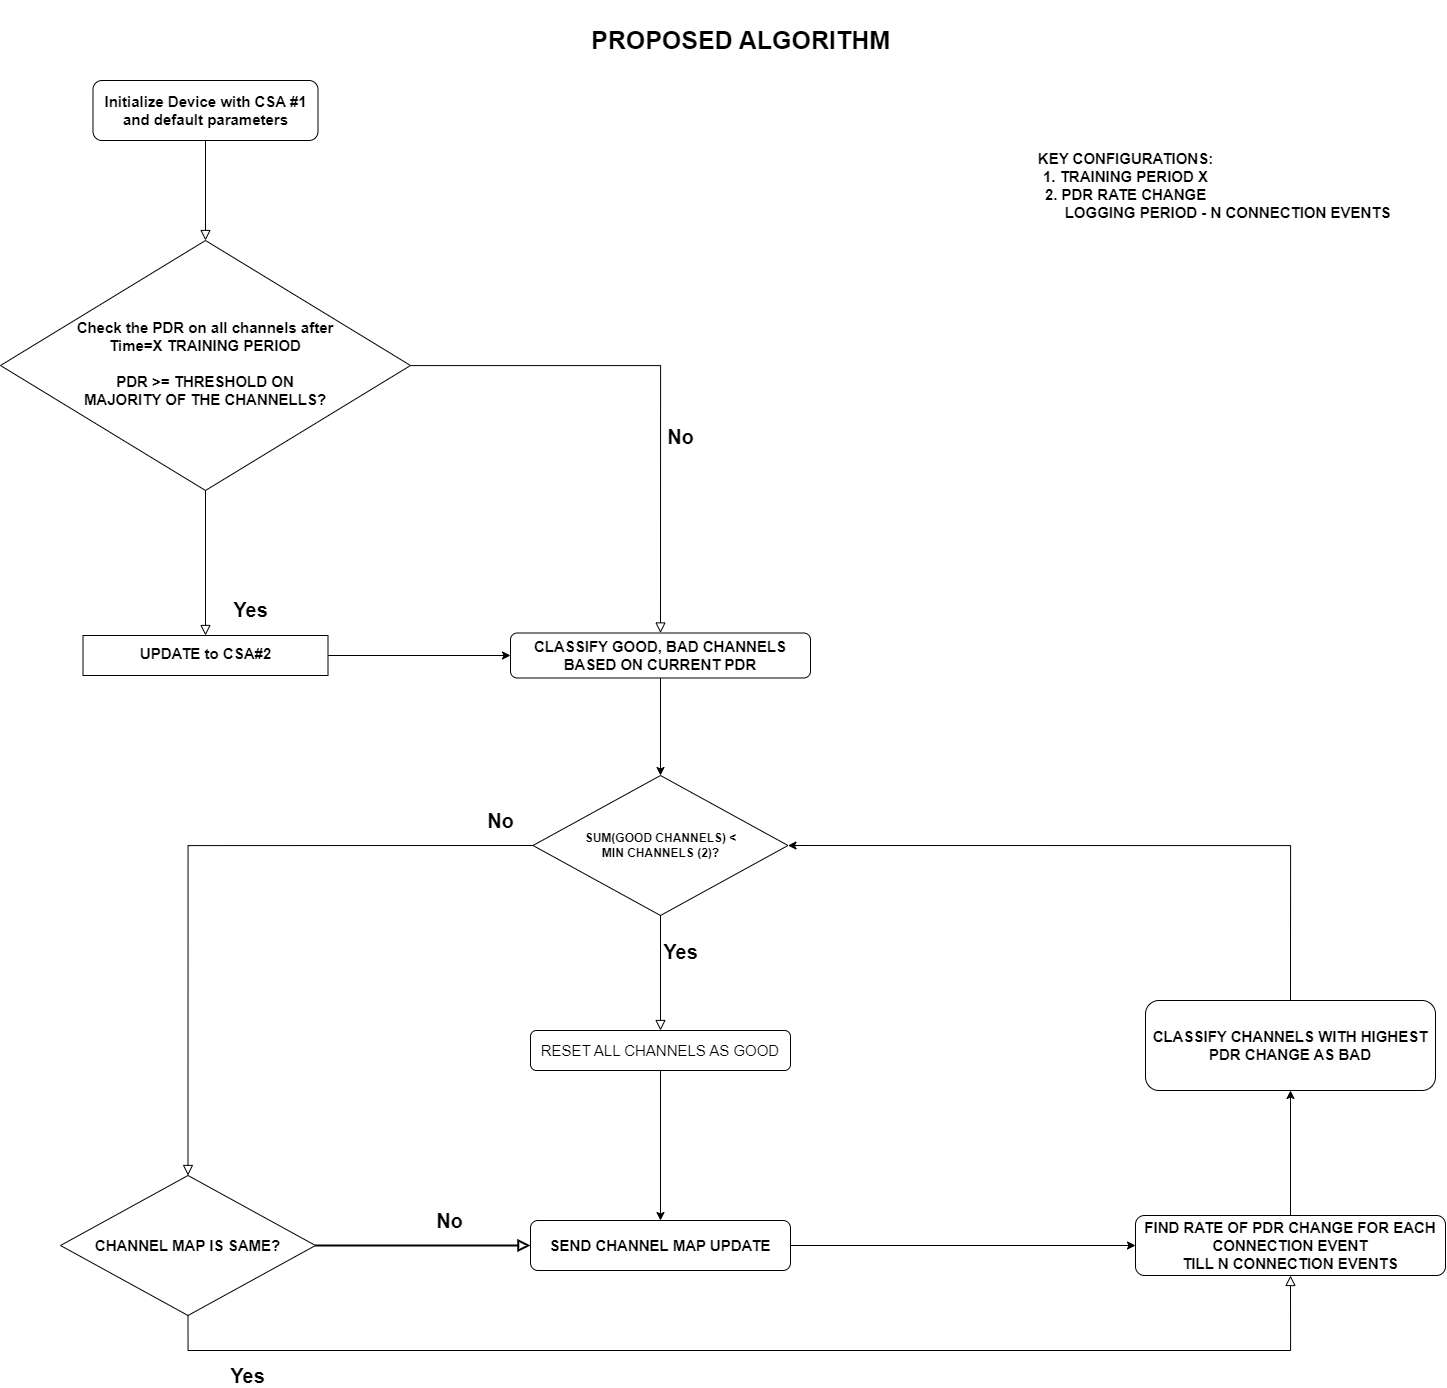

The diagram above was exported from draw.io. Its source (the exported page's mxGraphModel, read from the mxfile embedded in the PNG):
<mxGraphModel dx="3349" dy="2544" grid="1" gridSize="10" guides="1" tooltips="1" connect="1" arrows="1" fold="1" page="1" pageScale="1" pageWidth="827" pageHeight="1169" math="0" shadow="0">
  <root>
    <mxCell id="WIyWlLk6GJQsqaUBKTNV-0" />
    <mxCell id="WIyWlLk6GJQsqaUBKTNV-1" parent="WIyWlLk6GJQsqaUBKTNV-0" />
    <mxCell id="WIyWlLk6GJQsqaUBKTNV-2" value="" style="rounded=0;html=1;jettySize=auto;orthogonalLoop=1;fontSize=11;endArrow=block;endFill=0;endSize=8;strokeWidth=1;shadow=0;labelBackgroundColor=none;edgeStyle=orthogonalEdgeStyle;" parent="WIyWlLk6GJQsqaUBKTNV-1" source="WIyWlLk6GJQsqaUBKTNV-3" target="WIyWlLk6GJQsqaUBKTNV-6" edge="1">
      <mxGeometry relative="1" as="geometry" />
    </mxCell>
    <mxCell id="WIyWlLk6GJQsqaUBKTNV-3" value="&lt;font style=&quot;font-size: 15px;&quot;&gt;Initialize Device with CSA #1 and default parameters&lt;/font&gt;" style="rounded=1;whiteSpace=wrap;html=1;fontSize=15;glass=0;strokeWidth=1;shadow=0;fontStyle=1" parent="WIyWlLk6GJQsqaUBKTNV-1" vertex="1">
      <mxGeometry x="-247.5" y="-10" width="225" height="60" as="geometry" />
    </mxCell>
    <mxCell id="WIyWlLk6GJQsqaUBKTNV-4" value="Yes" style="rounded=0;html=1;jettySize=auto;orthogonalLoop=1;fontSize=20;endArrow=block;endFill=0;endSize=8;strokeWidth=1;shadow=0;labelBackgroundColor=none;edgeStyle=orthogonalEdgeStyle;fontStyle=1" parent="WIyWlLk6GJQsqaUBKTNV-1" source="WIyWlLk6GJQsqaUBKTNV-6" target="WIyWlLk6GJQsqaUBKTNV-10" edge="1">
      <mxGeometry x="0.6667" y="45" relative="1" as="geometry">
        <mxPoint y="-1" as="offset" />
      </mxGeometry>
    </mxCell>
    <mxCell id="WIyWlLk6GJQsqaUBKTNV-5" value="No" style="edgeStyle=orthogonalEdgeStyle;rounded=0;html=1;jettySize=auto;orthogonalLoop=1;fontSize=20;endArrow=block;endFill=0;endSize=8;strokeWidth=1;shadow=0;labelBackgroundColor=none;fontStyle=1;entryX=0.5;entryY=0;entryDx=0;entryDy=0;" parent="WIyWlLk6GJQsqaUBKTNV-1" source="WIyWlLk6GJQsqaUBKTNV-6" target="KZiq4D70HgU1kvEMjOXb-24" edge="1">
      <mxGeometry x="0.2365" y="20" relative="1" as="geometry">
        <mxPoint y="1" as="offset" />
        <mxPoint x="420" y="260" as="targetPoint" />
      </mxGeometry>
    </mxCell>
    <mxCell id="WIyWlLk6GJQsqaUBKTNV-6" value="&lt;font style=&quot;font-size: 15px;&quot;&gt;&lt;b&gt;Check the PDR on all channels after &lt;br&gt;Time=X TRAINING PERIOD&lt;br style=&quot;&quot;&gt;&lt;br style=&quot;&quot;&gt;PDR &amp;gt;= THRESHOLD ON &lt;br&gt;MAJORITY OF THE CHANNELLS?&lt;/b&gt;&lt;/font&gt;" style="rhombus;whiteSpace=wrap;html=1;shadow=0;fontFamily=Helvetica;fontSize=15;align=center;strokeWidth=1;spacing=6;spacingTop=-4;" parent="WIyWlLk6GJQsqaUBKTNV-1" vertex="1">
      <mxGeometry x="-340" y="150" width="410" height="250" as="geometry" />
    </mxCell>
    <mxCell id="KZiq4D70HgU1kvEMjOXb-26" style="edgeStyle=orthogonalEdgeStyle;rounded=0;orthogonalLoop=1;jettySize=auto;html=1;entryX=0;entryY=0.5;entryDx=0;entryDy=0;" edge="1" parent="WIyWlLk6GJQsqaUBKTNV-1" source="WIyWlLk6GJQsqaUBKTNV-10" target="KZiq4D70HgU1kvEMjOXb-24">
      <mxGeometry relative="1" as="geometry" />
    </mxCell>
    <mxCell id="WIyWlLk6GJQsqaUBKTNV-10" value="UPDATE to CSA#2" style="rectangle;whiteSpace=wrap;html=1;shadow=0;fontFamily=Helvetica;fontSize=15;align=center;strokeWidth=1;spacing=6;spacingTop=-4;fontStyle=1" parent="WIyWlLk6GJQsqaUBKTNV-1" vertex="1">
      <mxGeometry x="-257.5" y="545" width="245" height="40" as="geometry" />
    </mxCell>
    <mxCell id="KZiq4D70HgU1kvEMjOXb-21" value="&lt;b style=&quot;font-size: 15px;&quot;&gt;KEY CONFIGURATIONS:&lt;br style=&quot;font-size: 15px;&quot;&gt;1. TRAINING PERIOD X&lt;br style=&quot;font-size: 15px;&quot;&gt;2. PDR RATE CHANGE &lt;br style=&quot;font-size: 15px;&quot;&gt;&amp;nbsp; &amp;nbsp; &amp;nbsp; &amp;nbsp; &amp;nbsp; &amp;nbsp; &amp;nbsp; &amp;nbsp; &amp;nbsp; &amp;nbsp; &amp;nbsp; &amp;nbsp; &amp;nbsp; &amp;nbsp; &amp;nbsp; &amp;nbsp; &amp;nbsp; &amp;nbsp; &amp;nbsp; &amp;nbsp; &amp;nbsp; &amp;nbsp; &amp;nbsp; &amp;nbsp; &amp;nbsp;LOGGING PERIOD - N CONNECTION EVENTS&lt;/b&gt;" style="text;html=1;align=center;verticalAlign=middle;resizable=0;points=[];autosize=1;strokeColor=none;fillColor=none;fontSize=15;" vertex="1" parent="WIyWlLk6GJQsqaUBKTNV-1">
      <mxGeometry x="510" y="50" width="550" height="90" as="geometry" />
    </mxCell>
    <mxCell id="KZiq4D70HgU1kvEMjOXb-22" value="&lt;h1&gt;&lt;b&gt;&lt;font style=&quot;font-size: 25px;&quot;&gt;PROPOSED ALGORITHM&lt;/font&gt;&lt;/b&gt;&lt;/h1&gt;" style="text;html=1;align=center;verticalAlign=middle;resizable=0;points=[];autosize=1;strokeColor=none;fillColor=none;" vertex="1" parent="WIyWlLk6GJQsqaUBKTNV-1">
      <mxGeometry x="240" y="-90" width="320" height="80" as="geometry" />
    </mxCell>
    <mxCell id="KZiq4D70HgU1kvEMjOXb-39" style="edgeStyle=orthogonalEdgeStyle;rounded=0;orthogonalLoop=1;jettySize=auto;html=1;entryX=0.5;entryY=0;entryDx=0;entryDy=0;" edge="1" parent="WIyWlLk6GJQsqaUBKTNV-1" source="KZiq4D70HgU1kvEMjOXb-24" target="KZiq4D70HgU1kvEMjOXb-34">
      <mxGeometry relative="1" as="geometry" />
    </mxCell>
    <mxCell id="KZiq4D70HgU1kvEMjOXb-24" value="&lt;b&gt;CLASSIFY GOOD, BAD CHANNELS BASED ON CURRENT PDR&lt;/b&gt;" style="rounded=1;whiteSpace=wrap;html=1;fontSize=15;glass=0;strokeWidth=1;shadow=0;" vertex="1" parent="WIyWlLk6GJQsqaUBKTNV-1">
      <mxGeometry x="170" y="542.5" width="300" height="45" as="geometry" />
    </mxCell>
    <mxCell id="KZiq4D70HgU1kvEMjOXb-44" style="edgeStyle=orthogonalEdgeStyle;rounded=0;orthogonalLoop=1;jettySize=auto;html=1;entryX=0.5;entryY=1;entryDx=0;entryDy=0;" edge="1" parent="WIyWlLk6GJQsqaUBKTNV-1" source="KZiq4D70HgU1kvEMjOXb-29" target="KZiq4D70HgU1kvEMjOXb-31">
      <mxGeometry relative="1" as="geometry" />
    </mxCell>
    <mxCell id="KZiq4D70HgU1kvEMjOXb-29" value="FIND RATE OF PDR CHANGE FOR EACH CONNECTION EVENT&lt;br style=&quot;font-size: 15px;&quot;&gt;TILL N CONNECTION EVENTS" style="rounded=1;whiteSpace=wrap;html=1;fontSize=15;glass=0;strokeWidth=1;shadow=0;fontStyle=1" vertex="1" parent="WIyWlLk6GJQsqaUBKTNV-1">
      <mxGeometry x="795" y="1125" width="310" height="60" as="geometry" />
    </mxCell>
    <mxCell id="KZiq4D70HgU1kvEMjOXb-45" style="edgeStyle=orthogonalEdgeStyle;rounded=0;orthogonalLoop=1;jettySize=auto;html=1;entryX=1;entryY=0.5;entryDx=0;entryDy=0;exitX=0.5;exitY=0;exitDx=0;exitDy=0;" edge="1" parent="WIyWlLk6GJQsqaUBKTNV-1" source="KZiq4D70HgU1kvEMjOXb-31" target="KZiq4D70HgU1kvEMjOXb-34">
      <mxGeometry relative="1" as="geometry" />
    </mxCell>
    <mxCell id="KZiq4D70HgU1kvEMjOXb-31" value="&lt;b&gt;CLASSIFY CHANNELS WITH HIGHEST PDR CHANGE AS BAD&lt;/b&gt;" style="rounded=1;whiteSpace=wrap;html=1;fontSize=15;glass=0;strokeWidth=1;shadow=0;" vertex="1" parent="WIyWlLk6GJQsqaUBKTNV-1">
      <mxGeometry x="805" y="910" width="290" height="90" as="geometry" />
    </mxCell>
    <mxCell id="KZiq4D70HgU1kvEMjOXb-34" value="SUM(GOOD CHANNELS) &amp;lt; &lt;br&gt;MIN CHANNELS (2)?" style="rhombus;whiteSpace=wrap;html=1;fontStyle=1" vertex="1" parent="WIyWlLk6GJQsqaUBKTNV-1">
      <mxGeometry x="192.5" y="685" width="255" height="140" as="geometry" />
    </mxCell>
    <mxCell id="KZiq4D70HgU1kvEMjOXb-35" style="edgeStyle=orthogonalEdgeStyle;rounded=0;orthogonalLoop=1;jettySize=auto;html=1;" edge="1" parent="WIyWlLk6GJQsqaUBKTNV-1" source="KZiq4D70HgU1kvEMjOXb-36" target="KZiq4D70HgU1kvEMjOXb-40">
      <mxGeometry relative="1" as="geometry">
        <mxPoint x="310" y="1055" as="targetPoint" />
      </mxGeometry>
    </mxCell>
    <mxCell id="KZiq4D70HgU1kvEMjOXb-36" value="&lt;font style=&quot;font-size: 15px;&quot;&gt;RESET ALL CHANNELS AS GOOD&lt;/font&gt;" style="rounded=1;whiteSpace=wrap;html=1;fontSize=15;glass=0;strokeWidth=1;shadow=0;" vertex="1" parent="WIyWlLk6GJQsqaUBKTNV-1">
      <mxGeometry x="190" y="940" width="260" height="40" as="geometry" />
    </mxCell>
    <mxCell id="KZiq4D70HgU1kvEMjOXb-37" value="Yes" style="rounded=0;html=1;jettySize=auto;orthogonalLoop=1;fontSize=20;endArrow=block;endFill=0;endSize=8;strokeWidth=1;shadow=0;labelBackgroundColor=none;edgeStyle=orthogonalEdgeStyle;exitX=0.5;exitY=1;exitDx=0;exitDy=0;entryX=0.5;entryY=0;entryDx=0;entryDy=0;fontStyle=1" edge="1" parent="WIyWlLk6GJQsqaUBKTNV-1" source="KZiq4D70HgU1kvEMjOXb-34" target="KZiq4D70HgU1kvEMjOXb-36">
      <mxGeometry x="-0.3636" y="20" relative="1" as="geometry">
        <mxPoint as="offset" />
        <mxPoint x="57" y="105" as="sourcePoint" />
        <mxPoint x="330" y="875" as="targetPoint" />
      </mxGeometry>
    </mxCell>
    <mxCell id="KZiq4D70HgU1kvEMjOXb-38" value="No" style="edgeStyle=orthogonalEdgeStyle;rounded=0;html=1;jettySize=auto;orthogonalLoop=1;fontSize=20;endArrow=block;endFill=0;endSize=8;strokeWidth=1;shadow=0;labelBackgroundColor=none;exitX=0;exitY=0.5;exitDx=0;exitDy=0;entryX=0.5;entryY=0;entryDx=0;entryDy=0;fontStyle=1" edge="1" parent="WIyWlLk6GJQsqaUBKTNV-1" source="KZiq4D70HgU1kvEMjOXb-34" target="KZiq4D70HgU1kvEMjOXb-41">
      <mxGeometry x="-0.9037" y="-25" relative="1" as="geometry">
        <mxPoint as="offset" />
        <mxPoint x="150" y="-60" as="sourcePoint" />
        <mxPoint x="200" y="1075" as="targetPoint" />
      </mxGeometry>
    </mxCell>
    <mxCell id="KZiq4D70HgU1kvEMjOXb-47" style="edgeStyle=orthogonalEdgeStyle;rounded=0;orthogonalLoop=1;jettySize=auto;html=1;entryX=0;entryY=0.5;entryDx=0;entryDy=0;" edge="1" parent="WIyWlLk6GJQsqaUBKTNV-1" source="KZiq4D70HgU1kvEMjOXb-40" target="KZiq4D70HgU1kvEMjOXb-29">
      <mxGeometry relative="1" as="geometry" />
    </mxCell>
    <mxCell id="KZiq4D70HgU1kvEMjOXb-40" value="&lt;font style=&quot;font-size: 15px;&quot;&gt;&lt;b&gt;SEND CHANNEL MAP UPDATE&lt;/b&gt;&lt;/font&gt;" style="rounded=1;whiteSpace=wrap;html=1;fontSize=12;glass=0;strokeWidth=1;shadow=0;" vertex="1" parent="WIyWlLk6GJQsqaUBKTNV-1">
      <mxGeometry x="190" y="1130" width="260" height="50" as="geometry" />
    </mxCell>
    <mxCell id="KZiq4D70HgU1kvEMjOXb-41" value="&lt;font style=&quot;font-size: 15px;&quot;&gt;CHANNEL MAP IS SAME?&lt;/font&gt;" style="rhombus;whiteSpace=wrap;html=1;fontStyle=1" vertex="1" parent="WIyWlLk6GJQsqaUBKTNV-1">
      <mxGeometry x="-280" y="1085" width="255" height="140" as="geometry" />
    </mxCell>
    <mxCell id="KZiq4D70HgU1kvEMjOXb-42" value="Yes" style="rounded=0;html=1;jettySize=auto;orthogonalLoop=1;fontSize=20;endArrow=block;endFill=0;endSize=8;strokeWidth=1;shadow=0;labelBackgroundColor=none;edgeStyle=orthogonalEdgeStyle;exitX=0.5;exitY=1;exitDx=0;exitDy=0;fontStyle=1;entryX=0.5;entryY=1;entryDx=0;entryDy=0;" edge="1" parent="WIyWlLk6GJQsqaUBKTNV-1" source="KZiq4D70HgU1kvEMjOXb-41" target="KZiq4D70HgU1kvEMjOXb-29">
      <mxGeometry x="-0.8435" y="-25" relative="1" as="geometry">
        <mxPoint as="offset" />
        <mxPoint x="-303.09" y="589" as="sourcePoint" />
        <mxPoint x="870" y="1640" as="targetPoint" />
        <Array as="points">
          <mxPoint x="-152" y="1260" />
          <mxPoint x="950" y="1260" />
        </Array>
      </mxGeometry>
    </mxCell>
    <mxCell id="KZiq4D70HgU1kvEMjOXb-43" value="No" style="edgeStyle=orthogonalEdgeStyle;rounded=0;html=1;jettySize=auto;orthogonalLoop=1;fontSize=20;endArrow=block;endFill=0;endSize=8;strokeWidth=2;shadow=0;labelBackgroundColor=none;exitX=1;exitY=0.5;exitDx=0;exitDy=0;fontStyle=1;entryX=0;entryY=0.5;entryDx=0;entryDy=0;" edge="1" parent="WIyWlLk6GJQsqaUBKTNV-1" source="KZiq4D70HgU1kvEMjOXb-41" target="KZiq4D70HgU1kvEMjOXb-40">
      <mxGeometry x="0.2386" y="25" relative="1" as="geometry">
        <mxPoint x="1" as="offset" />
        <mxPoint x="-210.08999999999997" y="424" as="sourcePoint" />
        <mxPoint x="170" y="1280" as="targetPoint" />
      </mxGeometry>
    </mxCell>
  </root>
</mxGraphModel>